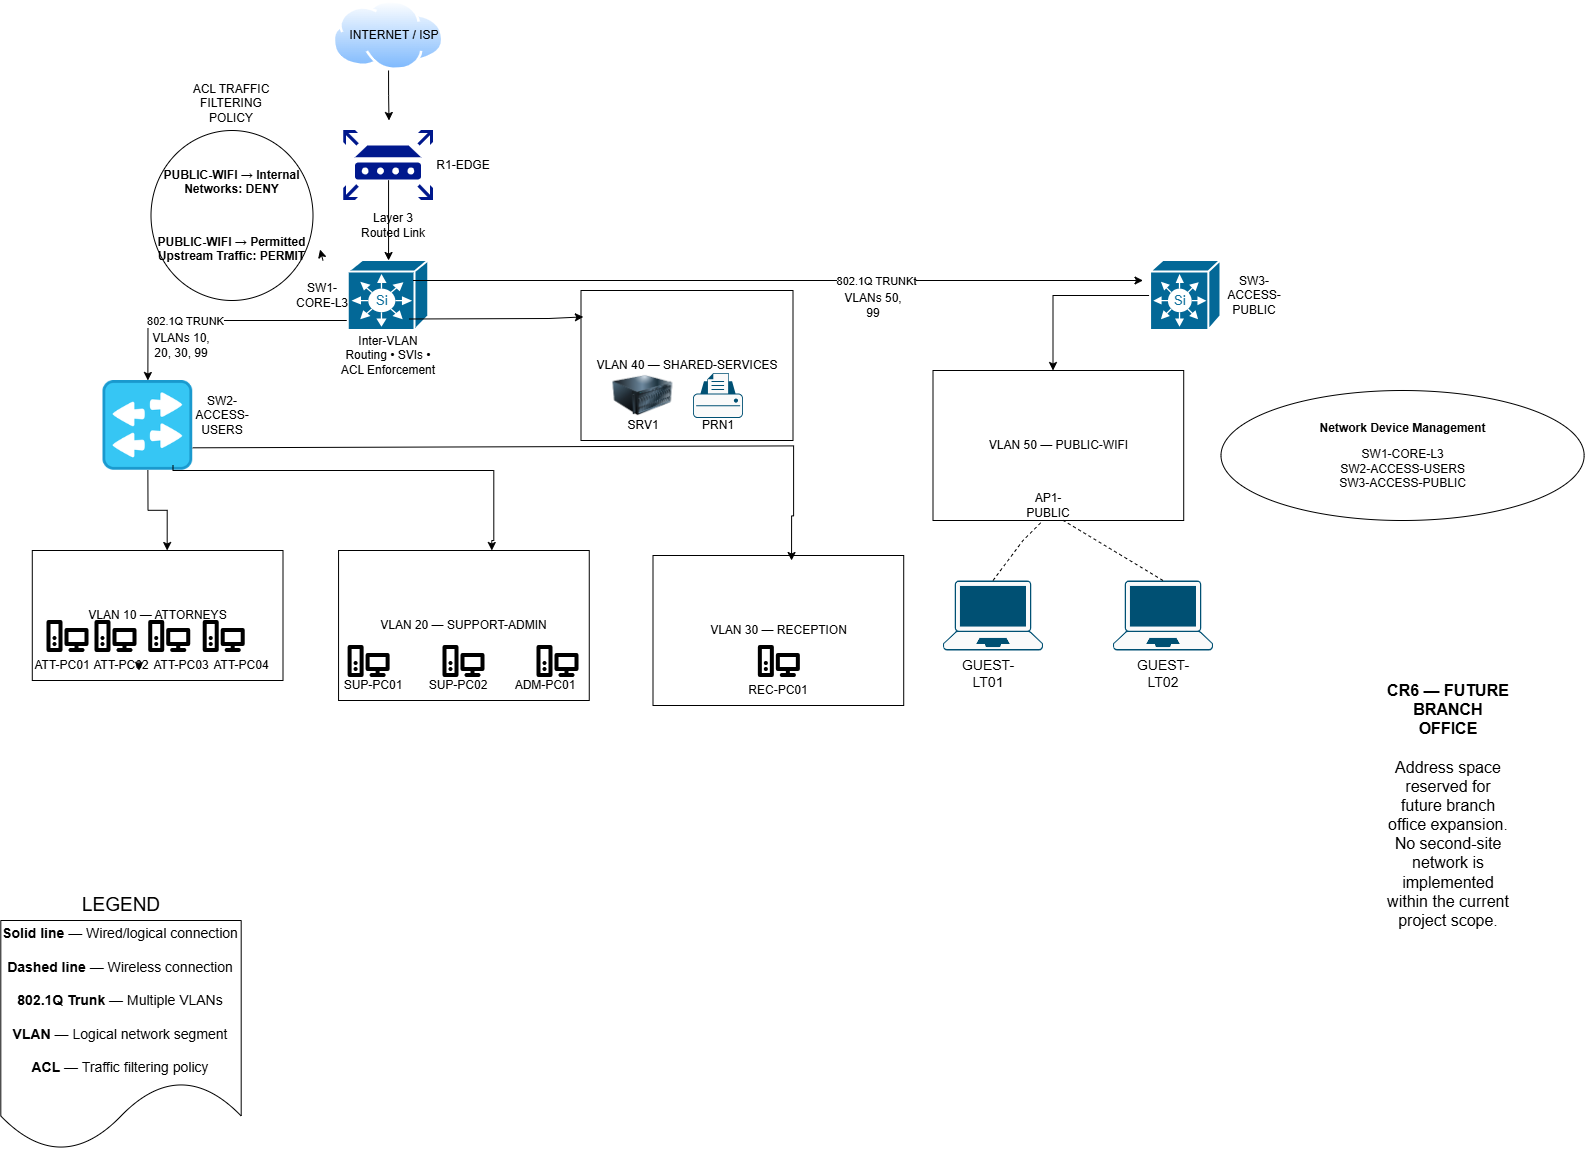

The diagram above was exported from draw.io. Its source (the exported page's mxGraphModel, read from the mxfile embedded in the PNG):
<mxGraphModel dx="1720" dy="998" grid="1" gridSize="10" guides="1" tooltips="1" connect="1" arrows="1" fold="1" page="1" pageScale="1" pageWidth="827" pageHeight="1169" math="0" shadow="0">
  <root>
    <mxCell id="0" />
    <mxCell id="1" parent="0" />
    <mxCell id="rwhJw-388PV_xmcxnhcC-12" edge="1" parent="1" source="rwhJw-388PV_xmcxnhcC-1" style="edgeStyle=orthogonalEdgeStyle;rounded=0;orthogonalLoop=1;jettySize=auto;html=1;exitX=0.5;exitY=1;exitDx=0;exitDy=0;">
      <mxGeometry relative="1" as="geometry">
        <mxPoint x="406" y="150" as="targetPoint" />
      </mxGeometry>
    </mxCell>
    <mxCell id="rwhJw-388PV_xmcxnhcC-1" parent="1" style="image;aspect=fixed;perimeter=ellipsePerimeter;html=1;align=center;shadow=0;dashed=0;spacingTop=3;image=img/lib/active_directory/internet_cloud.svg;" value="" vertex="1">
      <mxGeometry height="70" width="111.11" x="350" y="30" as="geometry" />
    </mxCell>
    <mxCell id="rwhJw-388PV_xmcxnhcC-2" parent="1" style="text;html=1;whiteSpace=wrap;strokeColor=none;fillColor=none;align=center;verticalAlign=middle;rounded=0;" value="INTERNET / ISP" vertex="1">
      <mxGeometry height="30" width="100" x="361.11" y="50" as="geometry" />
    </mxCell>
    <mxCell id="rwhJw-388PV_xmcxnhcC-3" parent="1" style="sketch=0;aspect=fixed;pointerEvents=1;shadow=0;dashed=0;html=1;strokeColor=none;labelPosition=center;verticalLabelPosition=bottom;verticalAlign=top;align=center;fillColor=#00188D;shape=mxgraph.mscae.enterprise.router" value="" vertex="1">
      <mxGeometry height="70" width="89.74" x="360.69" y="160" as="geometry" />
    </mxCell>
    <mxCell id="rwhJw-388PV_xmcxnhcC-7" parent="1" style="text;html=1;whiteSpace=wrap;strokeColor=none;fillColor=none;align=center;verticalAlign=middle;rounded=0;" value="R1-EDGE" vertex="1">
      <mxGeometry height="30" width="60" x="450.43" y="180" as="geometry" />
    </mxCell>
    <mxCell id="rwhJw-388PV_xmcxnhcC-19" edge="1" parent="1" style="edgeStyle=orthogonalEdgeStyle;rounded=0;orthogonalLoop=1;jettySize=auto;html=1;exitX=0.01;exitY=0.5;exitDx=0;exitDy=0;exitPerimeter=0;entryX=0.5;entryY=0;entryDx=0;entryDy=0;" target="rwhJw-388PV_xmcxnhcC-16">
      <mxGeometry relative="1" as="geometry">
        <mxPoint x="411.01429999999993" y="350" as="sourcePoint" />
        <mxPoint x="209.7399999999999" y="435" as="targetPoint" />
      </mxGeometry>
    </mxCell>
    <mxCell id="rwhJw-388PV_xmcxnhcC-20" connectable="0" parent="rwhJw-388PV_xmcxnhcC-19" style="edgeLabel;html=1;align=center;verticalAlign=middle;resizable=0;points=[];" value="802.1Q TRUNK" vertex="1">
      <mxGeometry relative="1" x="0.0211" as="geometry">
        <mxPoint x="-54" as="offset" />
      </mxGeometry>
    </mxCell>
    <mxCell id="rwhJw-388PV_xmcxnhcC-8" parent="1" style="strokeColor=#ffffff;sketch=0;html=1;pointerEvents=1;dashed=0;fillColor=#036897;strokeWidth=2;verticalLabelPosition=bottom;verticalAlign=top;align=center;outlineConnect=0;shape=mxgraph.cisco.switches.simultilayer_switch;" value="" vertex="1">
      <mxGeometry height="70" width="80.43" x="365.34" y="290" as="geometry" />
    </mxCell>
    <mxCell id="rwhJw-388PV_xmcxnhcC-9" parent="1" style="text;html=1;whiteSpace=wrap;strokeColor=none;fillColor=none;align=center;verticalAlign=middle;rounded=0;" value="SW1-CORE-L3" vertex="1">
      <mxGeometry height="30" width="70.43" x="304.90999999999997" y="310" as="geometry" />
    </mxCell>
    <mxCell id="rwhJw-388PV_xmcxnhcC-10" parent="1" style="text;html=1;whiteSpace=wrap;strokeColor=none;fillColor=none;align=center;verticalAlign=middle;rounded=0;" value="Inter-VLAN Routing • SVIs • ACL Enforcement" vertex="1">
      <mxGeometry height="30" width="100" x="355.55" y="370" as="geometry" />
    </mxCell>
    <mxCell id="rwhJw-388PV_xmcxnhcC-13" edge="1" parent="1" source="rwhJw-388PV_xmcxnhcC-3" style="edgeStyle=orthogonalEdgeStyle;rounded=0;orthogonalLoop=1;jettySize=auto;html=1;exitX=0.5;exitY=0.71;exitDx=0;exitDy=0;exitPerimeter=0;entryX=0.5;entryY=0;entryDx=0;entryDy=0;entryPerimeter=0;" target="rwhJw-388PV_xmcxnhcC-8">
      <mxGeometry relative="1" as="geometry" />
    </mxCell>
    <mxCell id="rwhJw-388PV_xmcxnhcC-14" parent="1" style="text;html=1;whiteSpace=wrap;strokeColor=none;fillColor=none;align=center;verticalAlign=middle;rounded=0;" value="Layer 3 Routed Link" vertex="1">
      <mxGeometry height="30" width="70.43" x="375.34" y="240" as="geometry" />
    </mxCell>
    <mxCell id="rwhJw-388PV_xmcxnhcC-16" parent="1" style="shape=image;html=1;verticalAlign=top;verticalLabelPosition=bottom;labelBackgroundColor=#ffffff;imageAspect=0;aspect=fixed;image=https://icons.diagrams.net/icon-cache1/Cisco_Networking-2959/networking_icons-674.png" value="" vertex="1">
      <mxGeometry height="89.74" width="89.74" x="120" y="410" as="geometry" />
    </mxCell>
    <mxCell id="rwhJw-388PV_xmcxnhcC-17" parent="1" style="text;html=1;whiteSpace=wrap;strokeColor=none;fillColor=none;align=center;verticalAlign=middle;rounded=0;" value="SW2-ACCESS-USERS" vertex="1">
      <mxGeometry height="30" width="80.43" x="200" y="430" as="geometry" />
    </mxCell>
    <mxCell id="rwhJw-388PV_xmcxnhcC-21" parent="1" style="text;html=1;whiteSpace=wrap;strokeColor=none;fillColor=none;align=center;verticalAlign=middle;rounded=0;" value="VLANs 10, 20, 30, 99" vertex="1">
      <mxGeometry height="30" width="60" x="168" y="360" as="geometry" />
    </mxCell>
    <mxCell id="rwhJw-388PV_xmcxnhcC-22" parent="1" style="whiteSpace=wrap;html=1;" value="VLAN 10 — ATTORNEYS" vertex="1">
      <mxGeometry height="130" width="250.71" x="49.29" y="580" as="geometry" />
    </mxCell>
    <mxCell id="rwhJw-388PV_xmcxnhcC-23" parent="1" style="shape=image;html=1;verticalAlign=top;verticalLabelPosition=bottom;labelBackgroundColor=#ffffff;imageAspect=0;aspect=fixed;image=https://icons.diagrams.net/assets/tabler-outline/1/Devices_Pc.svg" value="" vertex="1">
      <mxGeometry height="48" width="48" x="59.99999999999998" y="642" as="geometry" />
    </mxCell>
    <mxCell id="rwhJw-388PV_xmcxnhcC-30" edge="1" parent="1" source="rwhJw-388PV_xmcxnhcC-24" style="edgeStyle=orthogonalEdgeStyle;rounded=0;orthogonalLoop=1;jettySize=auto;html=1;exitX=1;exitY=1;exitDx=0;exitDy=0;">
      <mxGeometry relative="1" as="geometry">
        <mxPoint x="156" y="700" as="targetPoint" />
      </mxGeometry>
    </mxCell>
    <mxCell id="rwhJw-388PV_xmcxnhcC-24" parent="1" style="shape=image;html=1;verticalAlign=top;verticalLabelPosition=bottom;labelBackgroundColor=#ffffff;imageAspect=0;aspect=fixed;image=https://icons.diagrams.net/assets/tabler-outline/1/Devices_Pc.svg" value="" vertex="1">
      <mxGeometry height="48" width="48" x="108" y="642" as="geometry" />
    </mxCell>
    <mxCell id="rwhJw-388PV_xmcxnhcC-25" parent="1" style="shape=image;html=1;verticalAlign=top;verticalLabelPosition=bottom;labelBackgroundColor=#ffffff;imageAspect=0;aspect=fixed;image=https://icons.diagrams.net/assets/tabler-outline/1/Devices_Pc.svg" value="" vertex="1">
      <mxGeometry height="48" width="48" x="161.74" y="642" as="geometry" />
    </mxCell>
    <mxCell id="rwhJw-388PV_xmcxnhcC-26" parent="1" style="shape=image;html=1;verticalAlign=top;verticalLabelPosition=bottom;labelBackgroundColor=#ffffff;imageAspect=0;aspect=fixed;image=https://icons.diagrams.net/assets/tabler-outline/1/Devices_Pc.svg" value="" vertex="1">
      <mxGeometry height="48" width="48" x="216.21" y="642" as="geometry" />
    </mxCell>
    <mxCell id="rwhJw-388PV_xmcxnhcC-28" edge="1" parent="1" source="rwhJw-388PV_xmcxnhcC-16" style="edgeStyle=orthogonalEdgeStyle;rounded=0;orthogonalLoop=1;jettySize=auto;html=1;exitX=0.5;exitY=1;exitDx=0;exitDy=0;entryX=0.538;entryY=0;entryDx=0;entryDy=0;entryPerimeter=0;" target="rwhJw-388PV_xmcxnhcC-22">
      <mxGeometry relative="1" as="geometry" />
    </mxCell>
    <mxCell id="rwhJw-388PV_xmcxnhcC-32" parent="1" style="text;html=1;whiteSpace=wrap;strokeColor=none;fillColor=none;align=center;verticalAlign=middle;rounded=0;" value="ATT-PC01" vertex="1">
      <mxGeometry height="30" width="60" x="49.29" y="680" as="geometry" />
    </mxCell>
    <mxCell id="rwhJw-388PV_xmcxnhcC-33" parent="1" style="text;html=1;whiteSpace=wrap;strokeColor=none;fillColor=none;align=center;verticalAlign=middle;rounded=0;" value="ATT-PC02" vertex="1">
      <mxGeometry height="30" width="60" x="108" y="680" as="geometry" />
    </mxCell>
    <mxCell id="rwhJw-388PV_xmcxnhcC-34" parent="1" style="text;html=1;whiteSpace=wrap;strokeColor=none;fillColor=none;align=center;verticalAlign=middle;rounded=0;" value="ATT-PC03" vertex="1">
      <mxGeometry height="30" width="60" x="168" y="680" as="geometry" />
    </mxCell>
    <mxCell id="rwhJw-388PV_xmcxnhcC-35" parent="1" style="text;html=1;whiteSpace=wrap;strokeColor=none;fillColor=none;align=center;verticalAlign=middle;rounded=0;" value="ATT-PC04" vertex="1">
      <mxGeometry height="30" width="60" x="228" y="680" as="geometry" />
    </mxCell>
    <mxCell id="rwhJw-388PV_xmcxnhcC-36" parent="1" style="whiteSpace=wrap;html=1;" value="VLAN 20 — SUPPORT-ADMIN" vertex="1">
      <mxGeometry height="150" width="250.71" x="355.54999999999995" y="580" as="geometry" />
    </mxCell>
    <mxCell id="rwhJw-388PV_xmcxnhcC-37" parent="1" style="shape=image;html=1;verticalAlign=top;verticalLabelPosition=bottom;labelBackgroundColor=#ffffff;imageAspect=0;aspect=fixed;image=https://icons.diagrams.net/assets/tabler-outline/1/Devices_Pc.svg" value="" vertex="1">
      <mxGeometry height="48" width="48" x="361.11" y="667" as="geometry" />
    </mxCell>
    <mxCell id="rwhJw-388PV_xmcxnhcC-38" parent="1" style="shape=image;html=1;verticalAlign=top;verticalLabelPosition=bottom;labelBackgroundColor=#ffffff;imageAspect=0;aspect=fixed;image=https://icons.diagrams.net/assets/tabler-outline/1/Devices_Pc.svg" value="" vertex="1">
      <mxGeometry height="48" width="48" x="456" y="667" as="geometry" />
    </mxCell>
    <mxCell id="rwhJw-388PV_xmcxnhcC-39" parent="1" style="shape=image;html=1;verticalAlign=top;verticalLabelPosition=bottom;labelBackgroundColor=#ffffff;imageAspect=0;aspect=fixed;image=https://icons.diagrams.net/assets/tabler-outline/1/Devices_Pc.svg" value="" vertex="1">
      <mxGeometry height="48" width="48" x="550" y="667" as="geometry" />
    </mxCell>
    <mxCell id="rwhJw-388PV_xmcxnhcC-40" parent="1" style="text;html=1;whiteSpace=wrap;strokeColor=none;fillColor=none;align=center;verticalAlign=middle;rounded=0;" value="SUP-PC01" vertex="1">
      <mxGeometry height="30" width="70.43" x="355.55" y="700" as="geometry" />
    </mxCell>
    <mxCell id="rwhJw-388PV_xmcxnhcC-41" parent="1" style="text;html=1;whiteSpace=wrap;strokeColor=none;fillColor=none;align=center;verticalAlign=middle;rounded=0;" value="SUP-PC02" vertex="1">
      <mxGeometry height="30" width="70.43" x="440" y="700" as="geometry" />
    </mxCell>
    <mxCell id="rwhJw-388PV_xmcxnhcC-42" parent="1" style="text;html=1;whiteSpace=wrap;strokeColor=none;fillColor=none;align=center;verticalAlign=middle;rounded=0;" value="ADM-PC01" vertex="1">
      <mxGeometry height="30" width="70.43" x="527.5699999999999" y="700" as="geometry" />
    </mxCell>
    <mxCell id="rwhJw-388PV_xmcxnhcC-43" edge="1" parent="1" style="edgeStyle=orthogonalEdgeStyle;rounded=0;orthogonalLoop=1;jettySize=auto;html=1;entryX=0.538;entryY=0;entryDx=0;entryDy=0;entryPerimeter=0;">
      <mxGeometry relative="1" as="geometry">
        <Array as="points">
          <mxPoint x="190" y="500" />
          <mxPoint x="510.8" y="500" />
          <mxPoint x="510.8" y="570" />
          <mxPoint x="508.8" y="570" />
        </Array>
        <mxPoint x="190.00000000000009" y="494.74" as="sourcePoint" />
        <mxPoint x="508.81000000000006" y="580" as="targetPoint" />
      </mxGeometry>
    </mxCell>
    <mxCell id="rwhJw-388PV_xmcxnhcC-45" parent="1" style="whiteSpace=wrap;html=1;" value="VLAN 30 — RECEPTION" vertex="1">
      <mxGeometry height="150" width="250.71" x="670" y="585" as="geometry" />
    </mxCell>
    <mxCell id="rwhJw-388PV_xmcxnhcC-46" parent="1" style="shape=image;html=1;verticalAlign=top;verticalLabelPosition=bottom;labelBackgroundColor=#ffffff;imageAspect=0;aspect=fixed;image=https://icons.diagrams.net/assets/tabler-outline/1/Devices_Pc.svg" value="" vertex="1">
      <mxGeometry height="48" width="48" x="771.35" y="667" as="geometry" />
    </mxCell>
    <mxCell id="rwhJw-388PV_xmcxnhcC-47" parent="1" style="text;html=1;whiteSpace=wrap;strokeColor=none;fillColor=none;align=center;verticalAlign=middle;rounded=0;" value="REC-PC01" vertex="1">
      <mxGeometry height="30" width="70.43" x="760.14" y="705" as="geometry" />
    </mxCell>
    <mxCell id="rwhJw-388PV_xmcxnhcC-52" edge="1" parent="1" source="rwhJw-388PV_xmcxnhcC-16" style="edgeStyle=orthogonalEdgeStyle;rounded=0;orthogonalLoop=1;jettySize=auto;html=1;exitX=1;exitY=0.75;exitDx=0;exitDy=0;">
      <mxGeometry relative="1" as="geometry">
        <Array as="points">
          <mxPoint x="209.7" y="475.3" />
          <mxPoint x="810.5" y="475.3" />
          <mxPoint x="810.5" y="545.3" />
          <mxPoint x="808.6" y="545.3" />
        </Array>
        <mxPoint x="489.7400000000001" y="470" as="sourcePoint" />
        <mxPoint x="808.55" y="590" as="targetPoint" />
      </mxGeometry>
    </mxCell>
    <mxCell id="rwhJw-388PV_xmcxnhcC-53" parent="1" style="whiteSpace=wrap;html=1;" value="VLAN 40 — SHARED-SERVICES" vertex="1">
      <mxGeometry height="150" width="212" x="598" y="320" as="geometry" />
    </mxCell>
    <mxCell id="rwhJw-388PV_xmcxnhcC-54" parent="1" style="image;html=1;image=img/lib/clip_art/computers/Server_128x128.png" value="" vertex="1">
      <mxGeometry height="60" width="60" x="630" y="395" as="geometry" />
    </mxCell>
    <mxCell id="rwhJw-388PV_xmcxnhcC-55" parent="1" style="points=[[0.22,0.185,0],[0.5,0,0],[0.78,0.185,0],[0.975,0.49,0],[1,0.73,0],[0.975,0.97,0],[0.5,1,0],[0.025,0.97,0],[0,0.73,0],[0.025,0.49,0]];verticalLabelPosition=bottom;sketch=0;html=1;verticalAlign=top;aspect=fixed;align=center;pointerEvents=1;shape=mxgraph.cisco19.printer2;fillColor=#fafafa;strokeColor=#005073;" value="" vertex="1">
      <mxGeometry height="45" width="50" x="710" y="402.5" as="geometry" />
    </mxCell>
    <mxCell id="rwhJw-388PV_xmcxnhcC-56" parent="1" style="text;html=1;whiteSpace=wrap;strokeColor=none;fillColor=none;align=center;verticalAlign=middle;rounded=0;" value="SRV1" vertex="1">
      <mxGeometry height="30" width="60" x="630" y="439.87" as="geometry" />
    </mxCell>
    <mxCell id="rwhJw-388PV_xmcxnhcC-57" parent="1" style="text;html=1;whiteSpace=wrap;strokeColor=none;fillColor=none;align=center;verticalAlign=middle;rounded=0;" value="PRN1" vertex="1">
      <mxGeometry height="30" width="60" x="705" y="440" as="geometry" />
    </mxCell>
    <mxCell id="rwhJw-388PV_xmcxnhcC-59" edge="1" parent="1" style="edgeStyle=none;orthogonalLoop=1;jettySize=auto;html=1;rounded=0;entryX=0.011;entryY=0.176;entryDx=0;entryDy=0;exitX=0;exitY=0.5;exitDx=0;exitDy=0;entryPerimeter=0;" target="rwhJw-388PV_xmcxnhcC-53" value="">
      <mxGeometry relative="1" width="80" as="geometry">
        <Array as="points">
          <mxPoint x="565.98" y="348" />
        </Array>
        <mxPoint x="425.98" y="348.5" as="sourcePoint" />
        <mxPoint x="583.98" y="381" as="targetPoint" />
      </mxGeometry>
    </mxCell>
    <mxCell id="rwhJw-388PV_xmcxnhcC-68" edge="1" parent="1" source="rwhJw-388PV_xmcxnhcC-60" style="edgeStyle=orthogonalEdgeStyle;rounded=0;orthogonalLoop=1;jettySize=auto;html=1;">
      <mxGeometry relative="1" as="geometry">
        <mxPoint x="1070" y="400" as="targetPoint" />
      </mxGeometry>
    </mxCell>
    <mxCell id="rwhJw-388PV_xmcxnhcC-60" parent="1" style="strokeColor=#ffffff;sketch=0;html=1;pointerEvents=1;dashed=0;fillColor=#036897;strokeWidth=2;verticalLabelPosition=bottom;verticalAlign=top;align=center;outlineConnect=0;shape=mxgraph.cisco.switches.simultilayer_switch;" value="" vertex="1">
      <mxGeometry height="70" width="70.43" x="1167.57" y="290" as="geometry" />
    </mxCell>
    <mxCell id="rwhJw-388PV_xmcxnhcC-62" parent="1" style="text;html=1;whiteSpace=wrap;strokeColor=none;fillColor=none;align=center;verticalAlign=middle;rounded=0;" value="SW3-ACCESS-PUBLIC" vertex="1">
      <mxGeometry height="30" width="60" x="1241" y="310" as="geometry" />
    </mxCell>
    <mxCell id="rwhJw-388PV_xmcxnhcC-63" edge="1" parent="1" style="edgeStyle=none;orthogonalLoop=1;jettySize=auto;html=1;rounded=0;" value="">
      <mxGeometry relative="1" width="80" as="geometry">
        <Array as="points" />
        <mxPoint x="430" y="310" as="sourcePoint" />
        <mxPoint x="1160" y="310" as="targetPoint" />
      </mxGeometry>
    </mxCell>
    <mxCell id="rwhJw-388PV_xmcxnhcC-64" connectable="0" parent="rwhJw-388PV_xmcxnhcC-63" style="edgeLabel;html=1;align=center;verticalAlign=middle;resizable=0;points=[];" value="802.1Q TRUNKt" vertex="1">
      <mxGeometry relative="1" x="0.2667" as="geometry">
        <mxPoint as="offset" />
      </mxGeometry>
    </mxCell>
    <mxCell id="rwhJw-388PV_xmcxnhcC-65" parent="1" style="text;html=1;whiteSpace=wrap;strokeColor=none;fillColor=none;align=center;verticalAlign=middle;rounded=0;" value="VLANs 50, 99" vertex="1">
      <mxGeometry height="30" width="60" x="860.71" y="320" as="geometry" />
    </mxCell>
    <mxCell id="rwhJw-388PV_xmcxnhcC-66" parent="1" style="whiteSpace=wrap;html=1;" value="VLAN 50 — PUBLIC-WIFI" vertex="1">
      <mxGeometry height="150" width="250.71" x="950" y="400" as="geometry" />
    </mxCell>
    <mxCell id="rwhJw-388PV_xmcxnhcC-67" parent="1" style="text;html=1;whiteSpace=wrap;strokeColor=none;fillColor=none;align=center;verticalAlign=middle;rounded=0;" value="AP1-PUBLIC" vertex="1">
      <mxGeometry height="30" width="60" x="1035.3600000000001" y="520" as="geometry" />
    </mxCell>
    <mxCell id="rwhJw-388PV_xmcxnhcC-69" parent="1" style="points=[[0.13,0.02,0],[0.5,0,0],[0.87,0.02,0],[0.885,0.4,0],[0.985,0.985,0],[0.5,1,0],[0.015,0.985,0],[0.115,0.4,0]];verticalLabelPosition=bottom;sketch=0;html=1;verticalAlign=top;aspect=fixed;align=center;pointerEvents=1;shape=mxgraph.cisco19.laptop2;fillColor=#fafafa;strokeColor=#005073;" value="" vertex="1">
      <mxGeometry height="70" width="100" x="960" y="610" as="geometry" />
    </mxCell>
    <mxCell id="rwhJw-388PV_xmcxnhcC-70" parent="1" style="points=[[0.13,0.02,0],[0.5,0,0],[0.87,0.02,0],[0.885,0.4,0],[0.985,0.985,0],[0.5,1,0],[0.015,0.985,0],[0.115,0.4,0]];verticalLabelPosition=bottom;sketch=0;html=1;verticalAlign=top;aspect=fixed;align=center;pointerEvents=1;shape=mxgraph.cisco19.laptop2;fillColor=#fafafa;strokeColor=#005073;" value="" vertex="1">
      <mxGeometry height="70" width="100" x="1130" y="610" as="geometry" />
    </mxCell>
    <mxCell id="rwhJw-388PV_xmcxnhcC-71" parent="1" style="text;html=1;whiteSpace=wrap;strokeColor=none;fillColor=none;align=center;verticalAlign=middle;rounded=0;fontSize=14;" value="GUEST-LT01" vertex="1">
      <mxGeometry height="45" width="60" x="975.36" y="680" as="geometry" />
    </mxCell>
    <mxCell id="rwhJw-388PV_xmcxnhcC-72" parent="1" style="text;html=1;whiteSpace=wrap;strokeColor=none;fillColor=none;align=center;verticalAlign=middle;rounded=0;fontSize=14;" value="GUEST-LT02" vertex="1">
      <mxGeometry height="45" width="60" x="1150" y="680" as="geometry" />
    </mxCell>
    <mxCell id="rwhJw-388PV_xmcxnhcC-73" edge="1" parent="1" source="rwhJw-388PV_xmcxnhcC-69" style="endArrow=none;dashed=1;html=1;rounded=0;exitX=0.5;exitY=0;exitDx=0;exitDy=0;exitPerimeter=0;" value="">
      <mxGeometry height="50" relative="1" width="50" as="geometry">
        <Array as="points">
          <mxPoint x="1040" y="570" />
        </Array>
        <mxPoint x="1010" y="600" as="sourcePoint" />
        <mxPoint x="1060" y="550" as="targetPoint" />
      </mxGeometry>
    </mxCell>
    <mxCell id="rwhJw-388PV_xmcxnhcC-74" edge="1" parent="1" source="rwhJw-388PV_xmcxnhcC-70" style="endArrow=none;dashed=1;html=1;rounded=0;exitX=0.5;exitY=0;exitDx=0;exitDy=0;exitPerimeter=0;entryX=0.75;entryY=1;entryDx=0;entryDy=0;" target="rwhJw-388PV_xmcxnhcC-67" value="">
      <mxGeometry height="50" relative="1" width="50" as="geometry">
        <Array as="points" />
        <mxPoint x="1110" y="600" as="sourcePoint" />
        <mxPoint x="1160" y="540" as="targetPoint" />
      </mxGeometry>
    </mxCell>
    <mxCell id="rwhJw-388PV_xmcxnhcC-75" parent="1" style="ellipse;whiteSpace=wrap;html=1;shapeInside=1;" value="&lt;br&gt;&lt;p class=&quot;PDq2pG_selectionAnchorContainer&quot;&gt;&lt;strong&gt;Network Device Management&lt;/strong&gt;&lt;/p&gt;&lt;div&gt;SW1-CORE-L3&lt;/div&gt;&lt;div&gt;SW2-ACCESS-USERS&lt;/div&gt;&lt;div&gt;SW3-ACCESS-PUBLIC&lt;/div&gt;" vertex="1">
      <mxGeometry height="130" width="363.14" x="1238" y="420" as="geometry" />
    </mxCell>
    <mxCell id="rwhJw-388PV_xmcxnhcC-76" parent="1" style="ellipse;whiteSpace=wrap;html=1;shapeInside=1;" value="&lt;br&gt;&lt;div&gt;&lt;br/&gt;&lt;/div&gt;" vertex="1">
      <mxGeometry height="170" width="162" x="168" y="160" as="geometry" />
    </mxCell>
    <mxCell id="rwhJw-388PV_xmcxnhcC-77" parent="1" style="text;html=1;whiteSpace=wrap;strokeColor=none;fillColor=none;align=center;verticalAlign=middle;rounded=0;" value="&lt;p class=&quot;PDq2pG_selectionAnchorContainer&quot;&gt;&lt;strong&gt;PUBLIC-WIFI → Internal Networks: DENY&lt;/strong&gt;&lt;span aria-hidden=&quot;true&quot; class=&quot;PDq2pG_selectionAnchor&quot;&gt;&lt;/span&gt;&lt;/p&gt;&lt;br/&gt;&lt;p&gt;&lt;strong&gt;PUBLIC-WIFI → Permitted Upstream Traffic: PERMIT&lt;/strong&gt;&lt;/p&gt;" vertex="1">
      <mxGeometry height="30" width="175.34" x="161.74" y="230" as="geometry" />
    </mxCell>
    <mxCell id="rwhJw-388PV_xmcxnhcC-81" parent="1" style="text;html=1;whiteSpace=wrap;strokeColor=none;fillColor=none;align=center;verticalAlign=middle;rounded=0;" value="ACL TRAFFIC FILTERING POLICY" vertex="1">
      <mxGeometry height="45" width="80.43" x="208.77999999999997" y="110" as="geometry" />
    </mxCell>
    <mxCell id="rwhJw-388PV_xmcxnhcC-82" edge="1" parent="1" style="edgeStyle=none;orthogonalLoop=1;jettySize=auto;html=1;rounded=0;" value="">
      <mxGeometry relative="1" width="80" as="geometry">
        <Array as="points" />
        <mxPoint x="340" y="290" as="sourcePoint" />
        <mxPoint x="337.08000000000004" y="279" as="targetPoint" />
      </mxGeometry>
    </mxCell>
    <mxCell id="rwhJw-388PV_xmcxnhcC-83" parent="1" style="text;html=1;whiteSpace=wrap;strokeColor=none;fillColor=none;align=center;verticalAlign=middle;rounded=0;fontSize=16;" value="&lt;strong&gt;CR6 — FUTURE BRANCH OFFICE&lt;/strong&gt;&lt;br&gt;&lt;br&gt;Address space reserved for future branch office expansion. No second-site network is implemented within the current project scope." vertex="1">
      <mxGeometry height="70" width="130" x="1400" y="800" as="geometry" />
    </mxCell>
    <mxCell id="rwhJw-388PV_xmcxnhcC-85" parent="1" style="shape=document;whiteSpace=wrap;html=1;boundedLbl=1;fontSize=14;" value="&lt;strong&gt;Solid line&lt;/strong&gt; — Wired/logical connection&lt;br&gt;&lt;br&gt;&lt;strong&gt;Dashed line&lt;/strong&gt; — Wireless connection&lt;br&gt;&lt;br&gt;&lt;strong&gt;802.1Q Trunk&lt;/strong&gt; — Multiple VLANs&lt;br&gt;&lt;br&gt;&lt;strong&gt;VLAN&lt;/strong&gt; — Logical network segment&lt;br&gt;&lt;br&gt;&lt;strong&gt;ACL&lt;/strong&gt; — Traffic filtering policy" vertex="1">
      <mxGeometry height="230" width="240.38" x="17.81" y="950" as="geometry" />
    </mxCell>
    <mxCell id="rwhJw-388PV_xmcxnhcC-87" parent="1" style="text;html=1;whiteSpace=wrap;strokeColor=none;fillColor=none;align=center;verticalAlign=middle;rounded=0;fontSize=19;" value="LEGEND" vertex="1">
      <mxGeometry height="30" width="60" x="108.00000000000001" y="920" as="geometry" />
    </mxCell>
  </root>
</mxGraphModel>